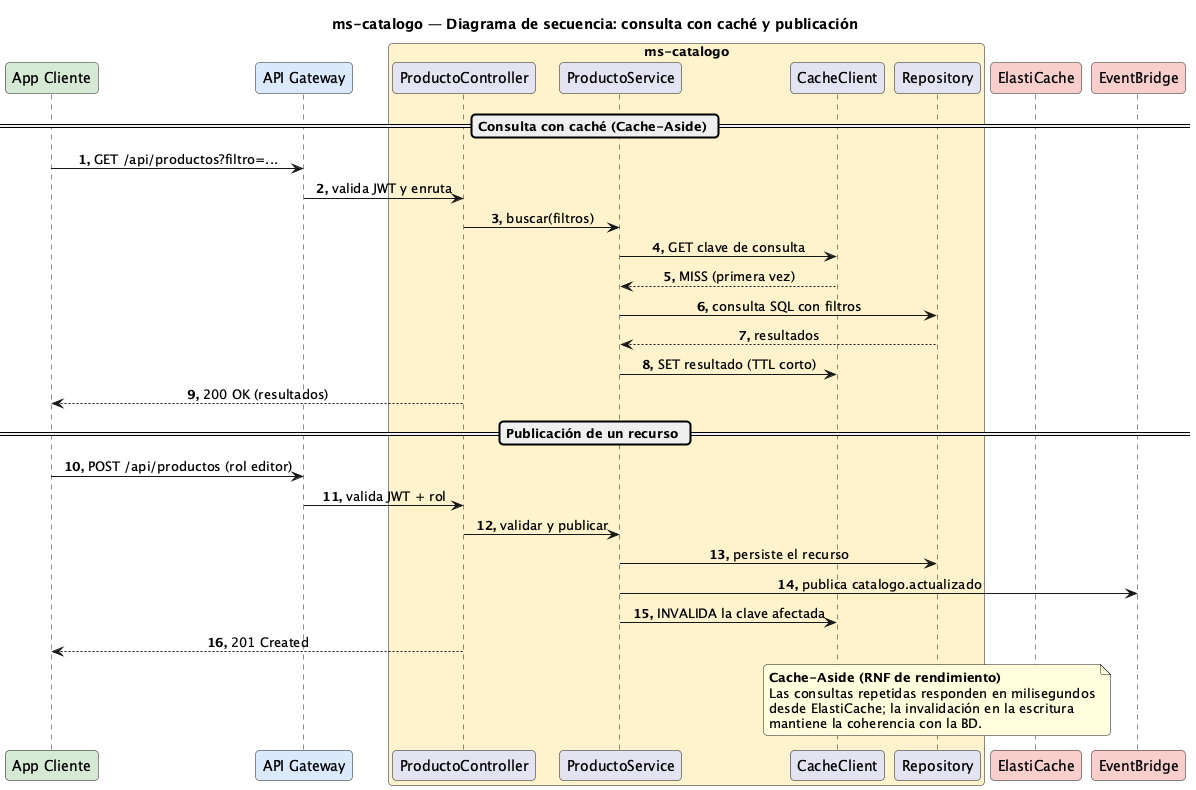

The diagram above was rendered by PlantUML. Its source (embedded in the PNG):
@startuml Secuencia-Producto
title ms-catalogo — Diagrama de secuencia: consulta con caché y publicación

skinparam responseMessageBelowArrow true
skinparam maxMessageSize 320
skinparam sequenceMessageAlignment center
skinparam roundCorner 8
autonumber "<b>0."

participant "App Cliente" as app #D5E8D4
participant "API Gateway" as gw #DAE8FC
box "ms-catalogo" #FFF2CC
  participant "ProductoController" as rest
  participant "ProductoService" as svc
  participant "CacheClient" as cache
  participant "Repository" as repo
end box
participant "ElastiCache" as rds #F8CECC
participant "EventBridge" as ev #F8CECC

== Consulta con caché (Cache-Aside) ==
app -> gw : GET /api/productos?filtro=...
gw -> rest : valida JWT y enruta
rest -> svc : buscar(filtros)
svc -> cache : GET clave de consulta
cache --> svc : MISS (primera vez)
svc -> repo : consulta SQL con filtros
repo --> svc : resultados
svc -> cache : SET resultado (TTL corto)
rest --> app : 200 OK (resultados)

== Publicación de un recurso ==
app -> gw : POST /api/productos (rol editor)
gw -> rest : valida JWT + rol
rest -> svc : validar y publicar
svc -> repo : persiste el recurso
svc -> ev : publica catalogo.actualizado
svc -> cache : INVALIDA la clave afectada
rest --> app : 201 Created
note over cache, rds
  <b>Cache-Aside (RNF de rendimiento)</b>
  Las consultas repetidas responden en milisegundos
  desde ElastiCache; la invalidación en la escritura
  mantiene la coherencia con la BD.
end note

@enduml